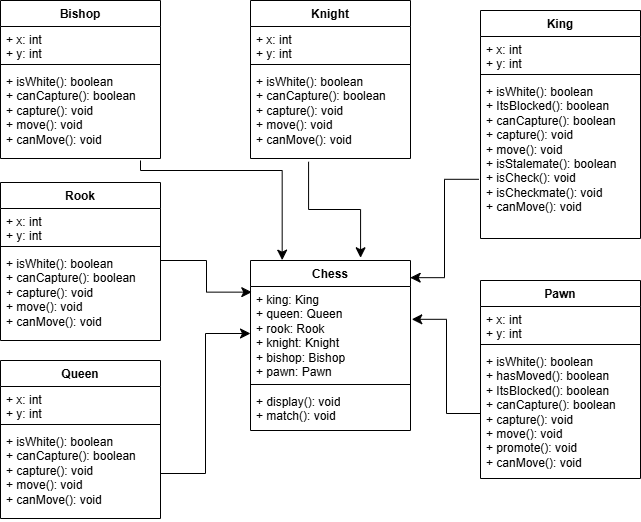

The diagram above was exported from draw.io. Its source (the exported page's mxGraphModel, read from the mxfile embedded in the PNG):
<mxGraphModel dx="1042" dy="535" grid="0" gridSize="10" guides="1" tooltips="1" connect="1" arrows="1" fold="1" page="1" pageScale="1" pageWidth="827" pageHeight="1169" background="light-dark(#FFFFFF,#727272)" math="0" shadow="0">
  <root>
    <mxCell id="0" />
    <mxCell id="1" parent="0" />
    <mxCell id="AensIOucvs4dMJZPvsgX-1" parent="1" style="swimlane;fontStyle=1;align=center;verticalAlign=top;childLayout=stackLayout;horizontal=1;startSize=26;horizontalStack=0;resizeParent=1;resizeParentMax=0;resizeLast=0;collapsible=1;marginBottom=0;whiteSpace=wrap;html=1;" value="Chess" vertex="1">
      <mxGeometry height="170" width="160" x="320" y="280" as="geometry">
        <mxRectangle height="30" width="70" x="290" y="220" as="alternateBounds" />
      </mxGeometry>
    </mxCell>
    <mxCell id="AensIOucvs4dMJZPvsgX-2" parent="AensIOucvs4dMJZPvsgX-1" style="text;strokeColor=none;fillColor=none;align=left;verticalAlign=top;spacingLeft=4;spacingRight=4;overflow=hidden;rotatable=0;points=[[0,0.5],[1,0.5]];portConstraint=eastwest;whiteSpace=wrap;html=1;" value="+ king: King&lt;div&gt;+ queen: Queen&lt;/div&gt;&lt;div&gt;+ rook: Rook&lt;/div&gt;&lt;div&gt;+ knight: Knight&lt;/div&gt;&lt;div&gt;+ bishop: Bishop&lt;/div&gt;&lt;div&gt;+ pawn: Pawn&lt;/div&gt;" vertex="1">
      <mxGeometry height="94" width="160" y="26" as="geometry" />
    </mxCell>
    <mxCell id="AensIOucvs4dMJZPvsgX-3" parent="AensIOucvs4dMJZPvsgX-1" style="line;strokeWidth=1;fillColor=none;align=left;verticalAlign=middle;spacingTop=-1;spacingLeft=3;spacingRight=3;rotatable=0;labelPosition=right;points=[];portConstraint=eastwest;strokeColor=inherit;" value="" vertex="1">
      <mxGeometry height="8" width="160" y="120" as="geometry" />
    </mxCell>
    <mxCell id="AensIOucvs4dMJZPvsgX-4" parent="AensIOucvs4dMJZPvsgX-1" style="text;strokeColor=none;fillColor=none;align=left;verticalAlign=top;spacingLeft=4;spacingRight=4;overflow=hidden;rotatable=0;points=[[0,0.5],[1,0.5]];portConstraint=eastwest;whiteSpace=wrap;html=1;" value="+ display(): void&lt;div&gt;+ match(): void&lt;/div&gt;" vertex="1">
      <mxGeometry height="42" width="160" y="128" as="geometry" />
    </mxCell>
    <mxCell id="AensIOucvs4dMJZPvsgX-7" parent="1" style="swimlane;fontStyle=1;align=center;verticalAlign=top;childLayout=stackLayout;horizontal=1;startSize=26;horizontalStack=0;resizeParent=1;resizeParentMax=0;resizeLast=0;collapsible=1;marginBottom=0;whiteSpace=wrap;html=1;" value="King" vertex="1">
      <mxGeometry height="228" width="160" x="550" y="30" as="geometry" />
    </mxCell>
    <mxCell id="AensIOucvs4dMJZPvsgX-8" parent="AensIOucvs4dMJZPvsgX-7" style="text;strokeColor=none;fillColor=none;align=left;verticalAlign=top;spacingLeft=4;spacingRight=4;overflow=hidden;rotatable=0;points=[[0,0.5],[1,0.5]];portConstraint=eastwest;whiteSpace=wrap;html=1;" value="+ x: int&lt;div&gt;+ y: int&lt;/div&gt;" vertex="1">
      <mxGeometry height="34" width="160" y="26" as="geometry" />
    </mxCell>
    <mxCell id="AensIOucvs4dMJZPvsgX-9" parent="AensIOucvs4dMJZPvsgX-7" style="line;strokeWidth=1;fillColor=none;align=left;verticalAlign=middle;spacingTop=-1;spacingLeft=3;spacingRight=3;rotatable=0;labelPosition=right;points=[];portConstraint=eastwest;strokeColor=inherit;" value="" vertex="1">
      <mxGeometry height="8" width="160" y="60" as="geometry" />
    </mxCell>
    <mxCell id="AensIOucvs4dMJZPvsgX-10" parent="AensIOucvs4dMJZPvsgX-7" style="text;strokeColor=none;fillColor=none;align=left;verticalAlign=top;spacingLeft=4;spacingRight=4;overflow=hidden;rotatable=0;points=[[0,0.5],[1,0.5]];portConstraint=eastwest;whiteSpace=wrap;html=1;" value="&lt;div&gt;+ isWhite(): boolean&lt;div&gt;&lt;span style=&quot;background-color: transparent; color: light-dark(rgb(0, 0, 0), rgb(255, 255, 255));&quot;&gt;+ ItsBlocked(): boolean&lt;/span&gt;&lt;/div&gt;&lt;div&gt;+ canCapture(): boolean&lt;/div&gt;&lt;div&gt;+ capture(): void&lt;/div&gt;&lt;div&gt;+ move(): void&lt;/div&gt;&lt;div&gt;+ isStalemate(): boolean&lt;/div&gt;&lt;/div&gt;&lt;div&gt;+ isCheck(): void&lt;/div&gt;&lt;div&gt;+ isCheckmate(): void&lt;/div&gt;&lt;div&gt;+ canMove(): void&lt;/div&gt;" vertex="1">
      <mxGeometry height="160" width="160" y="68" as="geometry" />
    </mxCell>
    <mxCell id="AensIOucvs4dMJZPvsgX-11" parent="1" style="swimlane;fontStyle=1;align=center;verticalAlign=top;childLayout=stackLayout;horizontal=1;startSize=26;horizontalStack=0;resizeParent=1;resizeParentMax=0;resizeLast=0;collapsible=1;marginBottom=0;whiteSpace=wrap;html=1;" value="Knight" vertex="1">
      <mxGeometry height="158" width="160" x="320" y="20" as="geometry" />
    </mxCell>
    <mxCell id="AensIOucvs4dMJZPvsgX-12" parent="AensIOucvs4dMJZPvsgX-11" style="text;strokeColor=none;fillColor=none;align=left;verticalAlign=top;spacingLeft=4;spacingRight=4;overflow=hidden;rotatable=0;points=[[0,0.5],[1,0.5]];portConstraint=eastwest;whiteSpace=wrap;html=1;" value="+ x: int&lt;div&gt;+ y: int&lt;/div&gt;" vertex="1">
      <mxGeometry height="34" width="160" y="26" as="geometry" />
    </mxCell>
    <mxCell id="AensIOucvs4dMJZPvsgX-13" parent="AensIOucvs4dMJZPvsgX-11" style="line;strokeWidth=1;fillColor=none;align=left;verticalAlign=middle;spacingTop=-1;spacingLeft=3;spacingRight=3;rotatable=0;labelPosition=right;points=[];portConstraint=eastwest;strokeColor=inherit;" value="" vertex="1">
      <mxGeometry height="8" width="160" y="60" as="geometry" />
    </mxCell>
    <mxCell id="AensIOucvs4dMJZPvsgX-14" parent="AensIOucvs4dMJZPvsgX-11" style="text;strokeColor=none;fillColor=none;align=left;verticalAlign=top;spacingLeft=4;spacingRight=4;overflow=hidden;rotatable=0;points=[[0,0.5],[1,0.5]];portConstraint=eastwest;whiteSpace=wrap;html=1;" value="+ isWhite(): boolean&lt;div&gt;&lt;span style=&quot;background-color: transparent; color: light-dark(rgb(0, 0, 0), rgb(255, 255, 255));&quot;&gt;+ canCapture(): boolean&lt;/span&gt;&lt;/div&gt;&lt;div&gt;+ capture(): void&lt;/div&gt;&lt;div&gt;+ move(): void&lt;/div&gt;&lt;div&gt;&lt;span style=&quot;background-color: transparent; color: light-dark(rgb(0, 0, 0), rgb(255, 255, 255));&quot;&gt;+ canMove(): void&lt;/span&gt;&lt;/div&gt;" vertex="1">
      <mxGeometry height="90" width="160" y="68" as="geometry" />
    </mxCell>
    <mxCell id="AensIOucvs4dMJZPvsgX-31" parent="1" style="swimlane;fontStyle=1;align=center;verticalAlign=top;childLayout=stackLayout;horizontal=1;startSize=26;horizontalStack=0;resizeParent=1;resizeParentMax=0;resizeLast=0;collapsible=1;marginBottom=0;whiteSpace=wrap;html=1;" value="Bishop" vertex="1">
      <mxGeometry height="158" width="160" x="70" y="20" as="geometry" />
    </mxCell>
    <mxCell id="AensIOucvs4dMJZPvsgX-32" parent="AensIOucvs4dMJZPvsgX-31" style="text;strokeColor=none;fillColor=none;align=left;verticalAlign=top;spacingLeft=4;spacingRight=4;overflow=hidden;rotatable=0;points=[[0,0.5],[1,0.5]];portConstraint=eastwest;whiteSpace=wrap;html=1;" value="+ x: int&lt;div&gt;+ y: int&lt;/div&gt;" vertex="1">
      <mxGeometry height="34" width="160" y="26" as="geometry" />
    </mxCell>
    <mxCell id="AensIOucvs4dMJZPvsgX-33" parent="AensIOucvs4dMJZPvsgX-31" style="line;strokeWidth=1;fillColor=none;align=left;verticalAlign=middle;spacingTop=-1;spacingLeft=3;spacingRight=3;rotatable=0;labelPosition=right;points=[];portConstraint=eastwest;strokeColor=inherit;" value="" vertex="1">
      <mxGeometry height="8" width="160" y="60" as="geometry" />
    </mxCell>
    <mxCell id="AensIOucvs4dMJZPvsgX-34" parent="AensIOucvs4dMJZPvsgX-31" style="text;strokeColor=none;fillColor=none;align=left;verticalAlign=top;spacingLeft=4;spacingRight=4;overflow=hidden;rotatable=0;points=[[0,0.5],[1,0.5]];portConstraint=eastwest;whiteSpace=wrap;html=1;" value="+ isWhite(): boolean&lt;div&gt;&lt;span style=&quot;background-color: transparent; color: light-dark(rgb(0, 0, 0), rgb(255, 255, 255));&quot;&gt;+ canCapture(): boolean&lt;/span&gt;&lt;/div&gt;&lt;div&gt;+ capture(): void&lt;/div&gt;&lt;div&gt;+ move(): void&lt;/div&gt;&lt;div&gt;&lt;span style=&quot;background-color: transparent; color: light-dark(rgb(0, 0, 0), rgb(255, 255, 255));&quot;&gt;+ canMove(): void&lt;/span&gt;&lt;/div&gt;" vertex="1">
      <mxGeometry height="90" width="160" y="68" as="geometry" />
    </mxCell>
    <mxCell id="AensIOucvs4dMJZPvsgX-35" parent="1" style="swimlane;fontStyle=1;align=center;verticalAlign=top;childLayout=stackLayout;horizontal=1;startSize=26;horizontalStack=0;resizeParent=1;resizeParentMax=0;resizeLast=0;collapsible=1;marginBottom=0;whiteSpace=wrap;html=1;" value="Pawn" vertex="1">
      <mxGeometry height="198" width="160" x="550" y="300" as="geometry" />
    </mxCell>
    <mxCell id="AensIOucvs4dMJZPvsgX-36" parent="AensIOucvs4dMJZPvsgX-35" style="text;strokeColor=none;fillColor=none;align=left;verticalAlign=top;spacingLeft=4;spacingRight=4;overflow=hidden;rotatable=0;points=[[0,0.5],[1,0.5]];portConstraint=eastwest;whiteSpace=wrap;html=1;" value="+ x: int&lt;div&gt;+ y: int&lt;/div&gt;" vertex="1">
      <mxGeometry height="34" width="160" y="26" as="geometry" />
    </mxCell>
    <mxCell id="AensIOucvs4dMJZPvsgX-37" parent="AensIOucvs4dMJZPvsgX-35" style="line;strokeWidth=1;fillColor=none;align=left;verticalAlign=middle;spacingTop=-1;spacingLeft=3;spacingRight=3;rotatable=0;labelPosition=right;points=[];portConstraint=eastwest;strokeColor=inherit;" value="" vertex="1">
      <mxGeometry height="8" width="160" y="60" as="geometry" />
    </mxCell>
    <mxCell id="AensIOucvs4dMJZPvsgX-38" parent="AensIOucvs4dMJZPvsgX-35" style="text;strokeColor=none;fillColor=none;align=left;verticalAlign=top;spacingLeft=4;spacingRight=4;overflow=hidden;rotatable=0;points=[[0,0.5],[1,0.5]];portConstraint=eastwest;whiteSpace=wrap;html=1;" value="+ isWhite(): boolean&lt;div&gt;+ hasMoved(): boolean&lt;/div&gt;&lt;div&gt;+ ItsBlocked(): boolean&lt;/div&gt;&lt;div&gt;+ canCapture(): boolean&lt;/div&gt;&lt;div&gt;+ capture(): void&lt;/div&gt;&lt;div&gt;+ move(): void&lt;/div&gt;&lt;div&gt;+ promote(): void&lt;/div&gt;&lt;div&gt;+ canMove(): void&lt;/div&gt;" vertex="1">
      <mxGeometry height="130" width="160" y="68" as="geometry" />
    </mxCell>
    <mxCell id="AensIOucvs4dMJZPvsgX-39" parent="1" style="swimlane;fontStyle=1;align=center;verticalAlign=top;childLayout=stackLayout;horizontal=1;startSize=26;horizontalStack=0;resizeParent=1;resizeParentMax=0;resizeLast=0;collapsible=1;marginBottom=0;whiteSpace=wrap;html=1;" value="Rook" vertex="1">
      <mxGeometry height="158" width="160" x="70" y="202" as="geometry" />
    </mxCell>
    <mxCell id="AensIOucvs4dMJZPvsgX-40" parent="AensIOucvs4dMJZPvsgX-39" style="text;strokeColor=none;fillColor=none;align=left;verticalAlign=top;spacingLeft=4;spacingRight=4;overflow=hidden;rotatable=0;points=[[0,0.5],[1,0.5]];portConstraint=eastwest;whiteSpace=wrap;html=1;" value="+ x: int&lt;div&gt;+ y: int&lt;/div&gt;" vertex="1">
      <mxGeometry height="34" width="160" y="26" as="geometry" />
    </mxCell>
    <mxCell id="AensIOucvs4dMJZPvsgX-41" parent="AensIOucvs4dMJZPvsgX-39" style="line;strokeWidth=1;fillColor=none;align=left;verticalAlign=middle;spacingTop=-1;spacingLeft=3;spacingRight=3;rotatable=0;labelPosition=right;points=[];portConstraint=eastwest;strokeColor=inherit;" value="" vertex="1">
      <mxGeometry height="8" width="160" y="60" as="geometry" />
    </mxCell>
    <mxCell id="AensIOucvs4dMJZPvsgX-42" parent="AensIOucvs4dMJZPvsgX-39" style="text;strokeColor=none;fillColor=none;align=left;verticalAlign=top;spacingLeft=4;spacingRight=4;overflow=hidden;rotatable=0;points=[[0,0.5],[1,0.5]];portConstraint=eastwest;whiteSpace=wrap;html=1;" value="+ isWhite(): boolean&lt;div&gt;&lt;span style=&quot;background-color: transparent; color: light-dark(rgb(0, 0, 0), rgb(255, 255, 255));&quot;&gt;+ canCapture(): boolean&lt;/span&gt;&lt;/div&gt;&lt;div&gt;+ capture(): void&lt;/div&gt;&lt;div&gt;+ move(): void&lt;/div&gt;&lt;div&gt;&lt;span style=&quot;background-color: transparent; color: light-dark(rgb(0, 0, 0), rgb(255, 255, 255));&quot;&gt;+ canMove(): void&lt;/span&gt;&lt;/div&gt;" vertex="1">
      <mxGeometry height="90" width="160" y="68" as="geometry" />
    </mxCell>
    <mxCell id="AensIOucvs4dMJZPvsgX-43" parent="1" style="swimlane;fontStyle=1;align=center;verticalAlign=top;childLayout=stackLayout;horizontal=1;startSize=26;horizontalStack=0;resizeParent=1;resizeParentMax=0;resizeLast=0;collapsible=1;marginBottom=0;whiteSpace=wrap;html=1;" value="Queen" vertex="1">
      <mxGeometry height="158" width="160" x="70" y="380" as="geometry" />
    </mxCell>
    <mxCell id="AensIOucvs4dMJZPvsgX-44" parent="AensIOucvs4dMJZPvsgX-43" style="text;strokeColor=none;fillColor=none;align=left;verticalAlign=top;spacingLeft=4;spacingRight=4;overflow=hidden;rotatable=0;points=[[0,0.5],[1,0.5]];portConstraint=eastwest;whiteSpace=wrap;html=1;" value="+ x: int&lt;div&gt;+ y: int&lt;/div&gt;" vertex="1">
      <mxGeometry height="34" width="160" y="26" as="geometry" />
    </mxCell>
    <mxCell id="AensIOucvs4dMJZPvsgX-45" parent="AensIOucvs4dMJZPvsgX-43" style="line;strokeWidth=1;fillColor=none;align=left;verticalAlign=middle;spacingTop=-1;spacingLeft=3;spacingRight=3;rotatable=0;labelPosition=right;points=[];portConstraint=eastwest;strokeColor=inherit;" value="" vertex="1">
      <mxGeometry height="8" width="160" y="60" as="geometry" />
    </mxCell>
    <mxCell id="AensIOucvs4dMJZPvsgX-46" parent="AensIOucvs4dMJZPvsgX-43" style="text;strokeColor=none;fillColor=none;align=left;verticalAlign=top;spacingLeft=4;spacingRight=4;overflow=hidden;rotatable=0;points=[[0,0.5],[1,0.5]];portConstraint=eastwest;whiteSpace=wrap;html=1;" value="+ isWhite(): boolean&lt;div&gt;&lt;span style=&quot;background-color: transparent; color: light-dark(rgb(0, 0, 0), rgb(255, 255, 255));&quot;&gt;+ canCapture(): boolean&lt;/span&gt;&lt;/div&gt;&lt;div&gt;+ capture(): void&lt;/div&gt;&lt;div&gt;+ move(): void&lt;/div&gt;&lt;div&gt;&lt;span style=&quot;background-color: transparent; color: light-dark(rgb(0, 0, 0), rgb(255, 255, 255));&quot;&gt;+ canMove(): void&lt;/span&gt;&lt;/div&gt;" vertex="1">
      <mxGeometry height="90" width="160" y="68" as="geometry" />
    </mxCell>
    <mxCell id="AensIOucvs4dMJZPvsgX-51" edge="1" parent="1" source="AensIOucvs4dMJZPvsgX-46" style="edgeStyle=elbowEdgeStyle;elbow=horizontal;endArrow=classic;html=1;curved=0;rounded=0;endSize=8;startSize=8;entryX=0;entryY=0.5;entryDx=0;entryDy=0;exitX=1;exitY=0.5;exitDx=0;exitDy=0;" target="AensIOucvs4dMJZPvsgX-2" value="">
      <mxGeometry height="50" relative="1" width="50" as="geometry">
        <Array as="points" />
        <mxPoint x="260" y="350" as="sourcePoint" />
        <mxPoint x="430" y="260" as="targetPoint" />
      </mxGeometry>
    </mxCell>
    <mxCell id="AensIOucvs4dMJZPvsgX-52" edge="1" parent="1" style="edgeStyle=elbowEdgeStyle;elbow=horizontal;endArrow=classic;html=1;curved=0;rounded=0;endSize=8;startSize=8;entryX=0.008;entryY=0.06;entryDx=0;entryDy=0;entryPerimeter=0;" target="AensIOucvs4dMJZPvsgX-2" value="">
      <mxGeometry height="50" relative="1" width="50" as="geometry">
        <mxPoint x="230" y="280" as="sourcePoint" />
        <mxPoint x="280" y="230" as="targetPoint" />
      </mxGeometry>
    </mxCell>
    <mxCell id="AensIOucvs4dMJZPvsgX-54" edge="1" parent="1" source="AensIOucvs4dMJZPvsgX-38" style="edgeStyle=elbowEdgeStyle;elbow=horizontal;endArrow=classic;html=1;curved=0;rounded=0;endSize=8;startSize=8;exitX=0;exitY=0.5;exitDx=0;exitDy=0;entryX=1.008;entryY=0.349;entryDx=0;entryDy=0;entryPerimeter=0;" target="AensIOucvs4dMJZPvsgX-2" value="">
      <mxGeometry height="50" relative="1" width="50" as="geometry">
        <mxPoint x="380" y="310" as="sourcePoint" />
        <mxPoint x="430" y="260" as="targetPoint" />
      </mxGeometry>
    </mxCell>
    <mxCell id="AensIOucvs4dMJZPvsgX-55" edge="1" parent="1" source="AensIOucvs4dMJZPvsgX-14" style="edgeStyle=elbowEdgeStyle;elbow=vertical;endArrow=classic;html=1;curved=0;rounded=0;endSize=8;startSize=8;exitX=0.363;exitY=1.036;exitDx=0;exitDy=0;exitPerimeter=0;entryX=0.688;entryY=-0.016;entryDx=0;entryDy=0;entryPerimeter=0;" target="AensIOucvs4dMJZPvsgX-1" value="">
      <mxGeometry height="50" relative="1" width="50" as="geometry">
        <mxPoint x="380" y="310" as="sourcePoint" />
        <mxPoint x="430" y="260" as="targetPoint" />
      </mxGeometry>
    </mxCell>
    <mxCell id="AensIOucvs4dMJZPvsgX-56" edge="1" parent="1" source="AensIOucvs4dMJZPvsgX-34" style="edgeStyle=elbowEdgeStyle;elbow=vertical;endArrow=classic;html=1;curved=0;rounded=0;endSize=8;startSize=8;exitX=0.875;exitY=1.022;exitDx=0;exitDy=0;exitPerimeter=0;entryX=0.198;entryY=-0.002;entryDx=0;entryDy=0;entryPerimeter=0;" target="AensIOucvs4dMJZPvsgX-1" value="">
      <mxGeometry height="50" relative="1" width="50" as="geometry">
        <Array as="points">
          <mxPoint x="300" y="190" />
        </Array>
        <mxPoint x="380" y="310" as="sourcePoint" />
        <mxPoint x="430" y="260" as="targetPoint" />
      </mxGeometry>
    </mxCell>
    <mxCell id="AensIOucvs4dMJZPvsgX-58" edge="1" parent="1" source="AensIOucvs4dMJZPvsgX-10" style="edgeStyle=elbowEdgeStyle;elbow=horizontal;endArrow=classic;html=1;curved=0;rounded=0;endSize=8;startSize=8;entryX=0.998;entryY=0.101;entryDx=0;entryDy=0;entryPerimeter=0;exitX=-0.01;exitY=0.63;exitDx=0;exitDy=0;exitPerimeter=0;" target="AensIOucvs4dMJZPvsgX-1" value="">
      <mxGeometry height="50" relative="1" width="50" as="geometry">
        <mxPoint x="513" y="230" as="sourcePoint" />
        <mxPoint x="430" y="260" as="targetPoint" />
      </mxGeometry>
    </mxCell>
  </root>
</mxGraphModel>